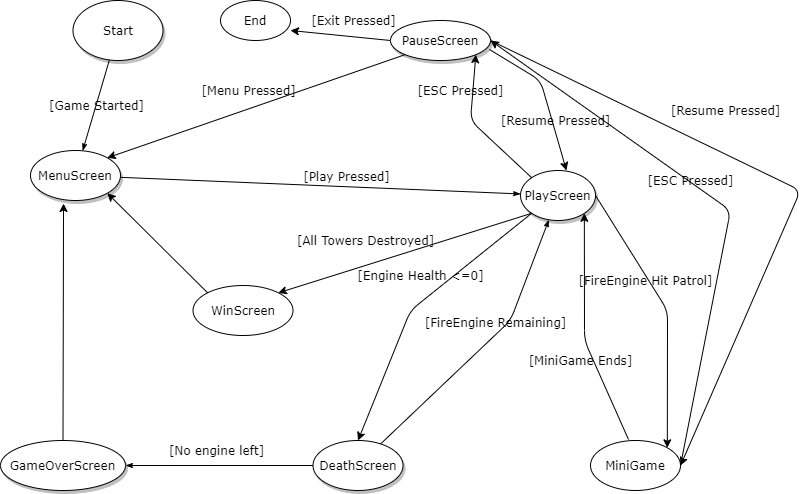

The diagram above was exported from draw.io. Its source (the exported page's mxGraphModel, read from the mxfile embedded in the PNG):
<mxGraphModel dx="1020" dy="1112" grid="1" gridSize="10" guides="1" tooltips="1" connect="1" arrows="1" fold="1" page="1" pageScale="1" pageWidth="1100" pageHeight="850" background="#ffffff" math="0" shadow="0">
  <root>
    <mxCell id="0" />
    <mxCell id="1" parent="0" />
    <mxCell id="1ea317790d2ca983-13" value="[Game Started]" style="edgeStyle=none;rounded=1;html=1;labelBackgroundColor=none;startArrow=none;startFill=0;startSize=5;endArrow=classicThin;endFill=1;endSize=5;jettySize=auto;orthogonalLoop=1;strokeColor=#000000;strokeWidth=1;fontFamily=Verdana;fontSize=12" parent="1" source="1ea317790d2ca983-1" target="1ea317790d2ca983-9" edge="1">
      <mxGeometry relative="1" as="geometry" />
    </mxCell>
    <mxCell id="1ea317790d2ca983-1" value="Start" style="ellipse;whiteSpace=wrap;html=1;rounded=0;shadow=1;comic=0;labelBackgroundColor=none;strokeWidth=1;fontFamily=Verdana;fontSize=12;align=center;" parent="1" vertex="1">
      <mxGeometry x="202.5" y="30" width="90" height="60" as="geometry" />
    </mxCell>
    <mxCell id="1ea317790d2ca983-3" value="&lt;span&gt;PauseScreen&lt;/span&gt;" style="ellipse;whiteSpace=wrap;html=1;rounded=0;shadow=1;comic=0;labelBackgroundColor=none;strokeWidth=1;fontFamily=Verdana;fontSize=12;align=center;" parent="1" vertex="1">
      <mxGeometry x="520" y="50" width="100" height="40" as="geometry" />
    </mxCell>
    <mxCell id="1ea317790d2ca983-8" value="GameOverScreen&lt;br&gt;" style="ellipse;whiteSpace=wrap;html=1;rounded=0;shadow=1;comic=0;labelBackgroundColor=none;strokeWidth=1;fontFamily=Verdana;fontSize=12;align=center;" parent="1" vertex="1">
      <mxGeometry x="130" y="470" width="125" height="50" as="geometry" />
    </mxCell>
    <mxCell id="1ea317790d2ca983-19" value="[Play Pressed]" style="edgeStyle=none;rounded=1;html=1;labelBackgroundColor=none;startArrow=none;startFill=0;startSize=5;endArrow=classicThin;endFill=1;endSize=5;jettySize=auto;orthogonalLoop=1;strokeColor=#000000;strokeWidth=1;fontFamily=Verdana;fontSize=12" parent="1" source="1ea317790d2ca983-9" target="1ea317790d2ca983-10" edge="1">
      <mxGeometry x="0.1306" y="10" relative="1" as="geometry">
        <mxPoint as="offset" />
      </mxGeometry>
    </mxCell>
    <mxCell id="1ea317790d2ca983-9" value="MenuScreen" style="ellipse;whiteSpace=wrap;html=1;rounded=0;shadow=1;comic=0;labelBackgroundColor=none;strokeWidth=1;fontFamily=Verdana;fontSize=12;align=center;" parent="1" vertex="1">
      <mxGeometry x="160" y="180" width="90" height="50" as="geometry" />
    </mxCell>
    <mxCell id="1ea317790d2ca983-20" value="[FireEngine Remaining]" style="edgeStyle=none;rounded=1;html=1;labelBackgroundColor=none;startArrow=classicThin;startFill=1;startSize=5;endArrow=none;endFill=0;endSize=5;jettySize=auto;orthogonalLoop=1;strokeColor=#000000;strokeWidth=1;fontFamily=Verdana;fontSize=12;targetPerimeterSpacing=0;sourcePerimeterSpacing=0;" parent="1" source="1ea317790d2ca983-10" target="1ea317790d2ca983-11" edge="1">
      <mxGeometry x="-0.1666" y="-9" relative="1" as="geometry">
        <Array as="points">
          <mxPoint x="640" y="350" />
        </Array>
        <mxPoint as="offset" />
      </mxGeometry>
    </mxCell>
    <mxCell id="1ea317790d2ca983-10" value="PlayScreen" style="ellipse;whiteSpace=wrap;html=1;rounded=0;shadow=1;comic=0;labelBackgroundColor=none;strokeWidth=1;fontFamily=Verdana;fontSize=12;align=center;" parent="1" vertex="1">
      <mxGeometry x="650" y="200" width="75" height="50" as="geometry" />
    </mxCell>
    <mxCell id="1ea317790d2ca983-18" value="[No engine left]" style="edgeStyle=none;rounded=1;html=1;labelBackgroundColor=none;startArrow=none;startFill=0;startSize=5;endArrow=classicThin;endFill=1;endSize=5;jettySize=auto;orthogonalLoop=1;strokeColor=#000000;strokeWidth=1;fontFamily=Verdana;fontSize=12" parent="1" source="1ea317790d2ca983-11" target="1ea317790d2ca983-8" edge="1">
      <mxGeometry x="0.037" y="-15" relative="1" as="geometry">
        <mxPoint as="offset" />
      </mxGeometry>
    </mxCell>
    <mxCell id="1ea317790d2ca983-11" value="&lt;span&gt;DeathScreen&lt;/span&gt;" style="ellipse;whiteSpace=wrap;html=1;rounded=0;shadow=1;comic=0;labelBackgroundColor=none;strokeWidth=1;fontFamily=Verdana;fontSize=12;align=center;" parent="1" vertex="1">
      <mxGeometry x="442.5" y="470" width="90" height="50" as="geometry" />
    </mxCell>
    <mxCell id="DrbgLe1VfiT-taIK7Fie-6" value="" style="endArrow=classic;html=1;strokeColor=#000000;fontFamily=Verdana;fontSize=12;exitX=0.5;exitY=0;exitDx=0;exitDy=0;entryX=0.367;entryY=1.06;entryDx=0;entryDy=0;entryPerimeter=0;" edge="1" parent="1" source="1ea317790d2ca983-8" target="1ea317790d2ca983-9">
      <mxGeometry width="50" height="50" relative="1" as="geometry">
        <mxPoint x="50" y="920" as="sourcePoint" />
        <mxPoint x="190" y="240" as="targetPoint" />
        <Array as="points" />
      </mxGeometry>
    </mxCell>
    <mxCell id="DrbgLe1VfiT-taIK7Fie-10" value="" style="endArrow=classic;html=1;strokeColor=#000000;fontFamily=Verdana;fontSize=12;entryX=1;entryY=1;entryDx=0;entryDy=0;exitX=0;exitY=0;exitDx=0;exitDy=0;" edge="1" parent="1" source="1ea317790d2ca983-10" target="1ea317790d2ca983-3">
      <mxGeometry width="50" height="50" relative="1" as="geometry">
        <mxPoint x="533" y="179" as="sourcePoint" />
        <mxPoint x="600" y="150" as="targetPoint" />
        <Array as="points">
          <mxPoint x="600" y="150" />
        </Array>
      </mxGeometry>
    </mxCell>
    <mxCell id="DrbgLe1VfiT-taIK7Fie-11" value="End" style="ellipse;whiteSpace=wrap;html=1;strokeColor=#000000;fillColor=#FFFFFF;fontFamily=Verdana;fontSize=12;" vertex="1" parent="1">
      <mxGeometry x="350" y="30" width="70" height="40" as="geometry" />
    </mxCell>
    <mxCell id="DrbgLe1VfiT-taIK7Fie-12" value="" style="endArrow=classic;html=1;strokeColor=#000000;fontFamily=Verdana;fontSize=12;exitX=0;exitY=0.5;exitDx=0;exitDy=0;entryX=1;entryY=0.75;entryDx=0;entryDy=0;entryPerimeter=0;" edge="1" parent="1" source="1ea317790d2ca983-3" target="DrbgLe1VfiT-taIK7Fie-11">
      <mxGeometry width="50" height="50" relative="1" as="geometry">
        <mxPoint x="50" y="920" as="sourcePoint" />
        <mxPoint x="450" y="80" as="targetPoint" />
      </mxGeometry>
    </mxCell>
    <mxCell id="DrbgLe1VfiT-taIK7Fie-13" value="[Exit Pressed]" style="text;html=1;align=center;verticalAlign=middle;resizable=0;points=[];autosize=1;fontSize=12;fontFamily=Verdana;" vertex="1" parent="1">
      <mxGeometry x="432.5" y="40" width="100" height="20" as="geometry" />
    </mxCell>
    <mxCell id="DrbgLe1VfiT-taIK7Fie-14" value="" style="endArrow=classic;html=1;strokeColor=#000000;fontFamily=Verdana;fontSize=12;entryX=1;entryY=0;entryDx=0;entryDy=0;exitX=0;exitY=1;exitDx=0;exitDy=0;" edge="1" parent="1" source="1ea317790d2ca983-3" target="1ea317790d2ca983-9">
      <mxGeometry width="50" height="50" relative="1" as="geometry">
        <mxPoint x="50" y="920" as="sourcePoint" />
        <mxPoint x="100" y="870" as="targetPoint" />
      </mxGeometry>
    </mxCell>
    <mxCell id="DrbgLe1VfiT-taIK7Fie-15" value="[Menu Pressed]" style="text;html=1;align=center;verticalAlign=middle;resizable=0;points=[];autosize=1;fontSize=12;fontFamily=Verdana;" vertex="1" parent="1">
      <mxGeometry x="322.5" y="110" width="110" height="20" as="geometry" />
    </mxCell>
    <mxCell id="DrbgLe1VfiT-taIK7Fie-17" value="WinScreen" style="ellipse;whiteSpace=wrap;html=1;strokeColor=#000000;fillColor=#FFFFFF;fontFamily=Verdana;fontSize=12;" vertex="1" parent="1">
      <mxGeometry x="322.5" y="315" width="100" height="50" as="geometry" />
    </mxCell>
    <mxCell id="DrbgLe1VfiT-taIK7Fie-18" value="MiniGame" style="ellipse;whiteSpace=wrap;html=1;strokeColor=#000000;fillColor=#FFFFFF;fontFamily=Verdana;fontSize=12;" vertex="1" parent="1">
      <mxGeometry x="720" y="470" width="90" height="50" as="geometry" />
    </mxCell>
    <mxCell id="DrbgLe1VfiT-taIK7Fie-19" value="" style="endArrow=classic;html=1;strokeColor=#000000;fontFamily=Verdana;fontSize=12;entryX=0.5;entryY=0;entryDx=0;entryDy=0;exitX=0;exitY=1;exitDx=0;exitDy=0;" edge="1" parent="1" source="1ea317790d2ca983-10" target="1ea317790d2ca983-11">
      <mxGeometry width="50" height="50" relative="1" as="geometry">
        <mxPoint x="50" y="670" as="sourcePoint" />
        <mxPoint x="100" y="620" as="targetPoint" />
        <Array as="points">
          <mxPoint x="540" y="340" />
        </Array>
      </mxGeometry>
    </mxCell>
    <mxCell id="DrbgLe1VfiT-taIK7Fie-20" value="[Engine Health &amp;lt;=0]" style="text;html=1;align=center;verticalAlign=middle;resizable=0;points=[];autosize=1;fontSize=12;fontFamily=Verdana;" vertex="1" parent="1">
      <mxGeometry x="480" y="295" width="140" height="20" as="geometry" />
    </mxCell>
    <mxCell id="DrbgLe1VfiT-taIK7Fie-22" value="[ESC Pressed]" style="text;html=1;align=center;verticalAlign=middle;resizable=0;points=[];autosize=1;fontSize=12;fontFamily=Verdana;" vertex="1" parent="1">
      <mxGeometry x="540" y="110" width="100" height="20" as="geometry" />
    </mxCell>
    <mxCell id="DrbgLe1VfiT-taIK7Fie-23" value="" style="endArrow=classic;html=1;strokeColor=#000000;fontFamily=Verdana;fontSize=12;entryX=0.613;entryY=0;entryDx=0;entryDy=0;entryPerimeter=0;exitX=0.99;exitY=0.725;exitDx=0;exitDy=0;exitPerimeter=0;" edge="1" parent="1" source="1ea317790d2ca983-3" target="1ea317790d2ca983-10">
      <mxGeometry width="50" height="50" relative="1" as="geometry">
        <mxPoint x="50" y="670" as="sourcePoint" />
        <mxPoint x="100" y="620" as="targetPoint" />
        <Array as="points">
          <mxPoint x="670" y="110" />
        </Array>
      </mxGeometry>
    </mxCell>
    <mxCell id="DrbgLe1VfiT-taIK7Fie-24" value="[Resume Pressed]" style="text;html=1;align=center;verticalAlign=middle;resizable=0;points=[];autosize=1;fontSize=12;fontFamily=Verdana;" vertex="1" parent="1">
      <mxGeometry x="620" y="140" width="130" height="20" as="geometry" />
    </mxCell>
    <mxCell id="DrbgLe1VfiT-taIK7Fie-25" value="" style="endArrow=classic;html=1;strokeColor=#000000;fontFamily=Verdana;fontSize=12;entryX=1;entryY=0;entryDx=0;entryDy=0;exitX=0;exitY=1;exitDx=0;exitDy=0;" edge="1" parent="1" source="1ea317790d2ca983-10" target="DrbgLe1VfiT-taIK7Fie-17">
      <mxGeometry width="50" height="50" relative="1" as="geometry">
        <mxPoint x="50" y="590" as="sourcePoint" />
        <mxPoint x="100" y="540" as="targetPoint" />
      </mxGeometry>
    </mxCell>
    <mxCell id="DrbgLe1VfiT-taIK7Fie-26" value="[All Towers Destroyed]" style="text;html=1;align=center;verticalAlign=middle;resizable=0;points=[];autosize=1;fontSize=12;fontFamily=Verdana;rotation=0;" vertex="1" parent="1">
      <mxGeometry x="420" y="260" width="150" height="20" as="geometry" />
    </mxCell>
    <mxCell id="DrbgLe1VfiT-taIK7Fie-27" value="" style="endArrow=classic;html=1;strokeColor=#000000;fontFamily=Verdana;fontSize=12;entryX=1;entryY=1;entryDx=0;entryDy=0;exitX=0;exitY=0;exitDx=0;exitDy=0;" edge="1" parent="1" source="DrbgLe1VfiT-taIK7Fie-17" target="1ea317790d2ca983-9">
      <mxGeometry width="50" height="50" relative="1" as="geometry">
        <mxPoint x="50" y="590" as="sourcePoint" />
        <mxPoint x="100" y="540" as="targetPoint" />
      </mxGeometry>
    </mxCell>
    <mxCell id="DrbgLe1VfiT-taIK7Fie-29" value="" style="endArrow=classic;html=1;strokeColor=#000000;fontFamily=Verdana;fontSize=12;entryX=1;entryY=0;entryDx=0;entryDy=0;exitX=1;exitY=0.5;exitDx=0;exitDy=0;" edge="1" parent="1" source="1ea317790d2ca983-10" target="DrbgLe1VfiT-taIK7Fie-18">
      <mxGeometry width="50" height="50" relative="1" as="geometry">
        <mxPoint x="60" y="580" as="sourcePoint" />
        <mxPoint x="100" y="540" as="targetPoint" />
        <Array as="points">
          <mxPoint x="797" y="340" />
        </Array>
      </mxGeometry>
    </mxCell>
    <mxCell id="DrbgLe1VfiT-taIK7Fie-30" value="[FireEngine Hit Patrol]" style="text;html=1;align=center;verticalAlign=middle;resizable=0;points=[];autosize=1;fontSize=12;fontFamily=Verdana;" vertex="1" parent="1">
      <mxGeometry x="700" y="300" width="150" height="20" as="geometry" />
    </mxCell>
    <mxCell id="DrbgLe1VfiT-taIK7Fie-31" value="" style="endArrow=classic;html=1;strokeColor=#000000;fontFamily=Verdana;fontSize=12;entryX=1;entryY=1;entryDx=0;entryDy=0;exitX=0.422;exitY=-0.02;exitDx=0;exitDy=0;exitPerimeter=0;" edge="1" parent="1" source="DrbgLe1VfiT-taIK7Fie-18" target="1ea317790d2ca983-10">
      <mxGeometry width="50" height="50" relative="1" as="geometry">
        <mxPoint x="50" y="590" as="sourcePoint" />
        <mxPoint x="100" y="540" as="targetPoint" />
        <Array as="points">
          <mxPoint x="714" y="370" />
        </Array>
      </mxGeometry>
    </mxCell>
    <mxCell id="DrbgLe1VfiT-taIK7Fie-32" value="[MiniGame Ends]" style="text;html=1;align=center;verticalAlign=middle;resizable=0;points=[];autosize=1;fontSize=12;fontFamily=Verdana;" vertex="1" parent="1">
      <mxGeometry x="650" y="380" width="120" height="20" as="geometry" />
    </mxCell>
    <mxCell id="DrbgLe1VfiT-taIK7Fie-33" value="" style="endArrow=classic;html=1;strokeColor=#000000;fontFamily=Verdana;fontSize=12;entryX=1;entryY=0.5;entryDx=0;entryDy=0;exitX=1;exitY=0.5;exitDx=0;exitDy=0;" edge="1" parent="1" source="1ea317790d2ca983-3" target="DrbgLe1VfiT-taIK7Fie-18">
      <mxGeometry width="50" height="50" relative="1" as="geometry">
        <mxPoint x="130" y="590" as="sourcePoint" />
        <mxPoint x="180" y="540" as="targetPoint" />
        <Array as="points">
          <mxPoint x="930" y="220" />
        </Array>
      </mxGeometry>
    </mxCell>
    <mxCell id="DrbgLe1VfiT-taIK7Fie-34" value="" style="endArrow=classic;html=1;strokeColor=#000000;fontFamily=Verdana;fontSize=12;entryX=1;entryY=0.5;entryDx=0;entryDy=0;exitX=1;exitY=0.5;exitDx=0;exitDy=0;" edge="1" parent="1" source="DrbgLe1VfiT-taIK7Fie-18" target="1ea317790d2ca983-3">
      <mxGeometry width="50" height="50" relative="1" as="geometry">
        <mxPoint x="260" y="590" as="sourcePoint" />
        <mxPoint x="310" y="540" as="targetPoint" />
        <Array as="points">
          <mxPoint x="860" y="240" />
        </Array>
      </mxGeometry>
    </mxCell>
    <mxCell id="DrbgLe1VfiT-taIK7Fie-35" value="[Resume Pressed]" style="text;html=1;align=center;verticalAlign=middle;resizable=0;points=[];autosize=1;fontSize=12;fontFamily=Verdana;" vertex="1" parent="1">
      <mxGeometry x="790" y="130" width="130" height="20" as="geometry" />
    </mxCell>
    <mxCell id="DrbgLe1VfiT-taIK7Fie-36" value="[ESC Pressed]" style="text;html=1;align=center;verticalAlign=middle;resizable=0;points=[];autosize=1;fontSize=12;fontFamily=Verdana;" vertex="1" parent="1">
      <mxGeometry x="770" y="200" width="100" height="20" as="geometry" />
    </mxCell>
  </root>
</mxGraphModel>